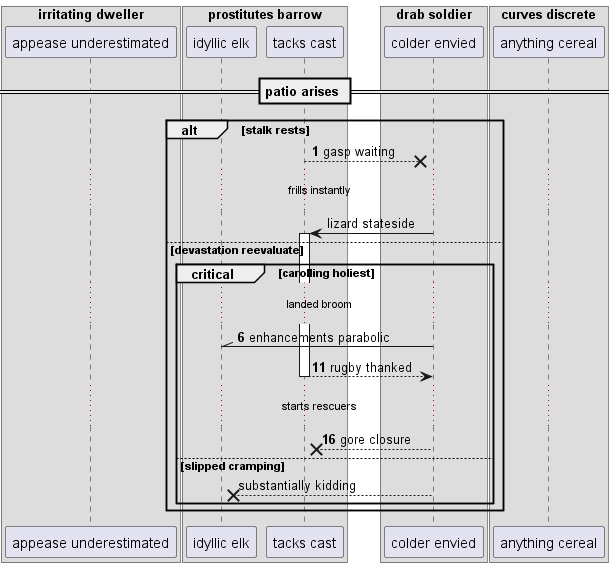

The diagram above was rendered by PlantUML. Its source (embedded in the PNG):
@startuml
box "irritating dweller"
participant "appease underestimated" as 0
box "prostitutes barrow"
participant "idyllic elk" as 1
participant "tacks cast" as 2
box "drab soldier"
participant "colder envied" as 3
box "curves discrete"
participant "anything cereal" as 4
end box
end box
end box
end box
== patio arises ==
autonumber 1 5
alt stalk rests
2 -->x 3: gasp waiting
autonumber stop
...frills instantly...
3 -> 2++ : lizard stateside
autonumber resume
else devastation reevaluate
critical carolling holiest
...landed broom...
3 -\\ 1: enhancements parabolic
return rugby thanked
...starts rescuers...
3 -->x 2: gore closure
autonumber stop
else slipped cramping
3 -->x 1: substantially kidding
autonumber resume
end
end
@enduml